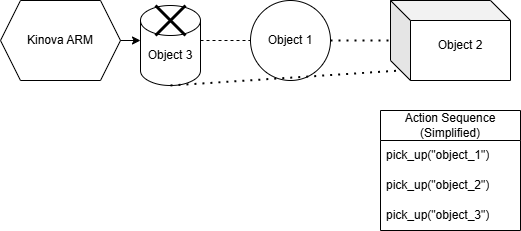

The diagram above was exported from draw.io. Its source (the exported page's mxGraphModel, read from the mxfile embedded in the PNG):
<mxGraphModel dx="1042" dy="613" grid="1" gridSize="10" guides="1" tooltips="1" connect="1" arrows="1" fold="1" page="1" pageScale="1" pageWidth="850" pageHeight="1100" math="0" shadow="0">
  <root>
    <mxCell id="0" />
    <mxCell id="1" parent="0" />
    <mxCell id="Pr-RA9mksd8PQ9mAT-sv-1" value="Object 1" style="ellipse;whiteSpace=wrap;html=1;aspect=fixed;" parent="1" vertex="1">
      <mxGeometry x="390" y="130" width="80" height="80" as="geometry" />
    </mxCell>
    <mxCell id="Pr-RA9mksd8PQ9mAT-sv-2" value="" style="shape=cube;whiteSpace=wrap;html=1;boundedLbl=1;backgroundOutline=1;darkOpacity=0.05;darkOpacity2=0.1;" parent="1" vertex="1">
      <mxGeometry x="530" y="130" width="120" height="80" as="geometry" />
    </mxCell>
    <mxCell id="Pr-RA9mksd8PQ9mAT-sv-3" value="Action Sequence (Simplified)" style="swimlane;fontStyle=0;childLayout=stackLayout;horizontal=1;startSize=30;horizontalStack=0;resizeParent=1;resizeParentMax=0;resizeLast=0;collapsible=1;marginBottom=0;whiteSpace=wrap;html=1;" parent="1" vertex="1">
      <mxGeometry x="520" y="240" width="140" height="120" as="geometry" />
    </mxCell>
    <mxCell id="Pr-RA9mksd8PQ9mAT-sv-4" value="pick_up(&quot;object_1&quot;)" style="text;strokeColor=none;fillColor=none;align=left;verticalAlign=middle;spacingLeft=4;spacingRight=4;overflow=hidden;points=[[0,0.5],[1,0.5]];portConstraint=eastwest;rotatable=0;whiteSpace=wrap;html=1;" parent="Pr-RA9mksd8PQ9mAT-sv-3" vertex="1">
      <mxGeometry y="30" width="140" height="30" as="geometry" />
    </mxCell>
    <mxCell id="Pr-RA9mksd8PQ9mAT-sv-5" value="pick_up(&quot;object_2&quot;)" style="text;strokeColor=none;fillColor=none;align=left;verticalAlign=middle;spacingLeft=4;spacingRight=4;overflow=hidden;points=[[0,0.5],[1,0.5]];portConstraint=eastwest;rotatable=0;whiteSpace=wrap;html=1;" parent="Pr-RA9mksd8PQ9mAT-sv-3" vertex="1">
      <mxGeometry y="60" width="140" height="30" as="geometry" />
    </mxCell>
    <mxCell id="Pr-RA9mksd8PQ9mAT-sv-6" value="pick_up(&quot;object_3&quot;)" style="text;strokeColor=none;fillColor=none;align=left;verticalAlign=middle;spacingLeft=4;spacingRight=4;overflow=hidden;points=[[0,0.5],[1,0.5]];portConstraint=eastwest;rotatable=0;whiteSpace=wrap;html=1;" parent="Pr-RA9mksd8PQ9mAT-sv-3" vertex="1">
      <mxGeometry y="90" width="140" height="30" as="geometry" />
    </mxCell>
    <mxCell id="Pr-RA9mksd8PQ9mAT-sv-7" value="" style="shape=cylinder3;whiteSpace=wrap;html=1;boundedLbl=1;backgroundOutline=1;size=15;" parent="1" vertex="1">
      <mxGeometry x="280" y="135" width="60" height="80" as="geometry" />
    </mxCell>
    <mxCell id="Pr-RA9mksd8PQ9mAT-sv-8" value="Object 1" style="text;html=1;align=center;verticalAlign=middle;whiteSpace=wrap;rounded=0;" parent="1" vertex="1">
      <mxGeometry x="150" y="155" width="60" height="30" as="geometry" />
    </mxCell>
    <mxCell id="Pr-RA9mksd8PQ9mAT-sv-9" value="Object 2" style="text;html=1;align=center;verticalAlign=middle;whiteSpace=wrap;rounded=0;" parent="1" vertex="1">
      <mxGeometry x="570" y="160" width="60" height="30" as="geometry" />
    </mxCell>
    <mxCell id="Pr-RA9mksd8PQ9mAT-sv-10" value="Object 3" style="text;html=1;align=center;verticalAlign=middle;whiteSpace=wrap;rounded=0;" parent="1" vertex="1">
      <mxGeometry x="280" y="170" width="60" height="30" as="geometry" />
    </mxCell>
    <mxCell id="Pr-RA9mksd8PQ9mAT-sv-11" value="Kinova ARM" style="shape=hexagon;perimeter=hexagonPerimeter2;whiteSpace=wrap;html=1;fixedSize=1;" parent="1" vertex="1">
      <mxGeometry x="140" y="130" width="120" height="80" as="geometry" />
    </mxCell>
    <mxCell id="5spPCaK9CM5yi9s-UMYl-3" value="" style="endArrow=classic;html=1;rounded=0;exitX=1;exitY=0.5;exitDx=0;exitDy=0;" parent="1" source="Pr-RA9mksd8PQ9mAT-sv-11" edge="1">
      <mxGeometry width="50" height="50" relative="1" as="geometry">
        <mxPoint x="260" y="170" as="sourcePoint" />
        <mxPoint x="280" y="170" as="targetPoint" />
      </mxGeometry>
    </mxCell>
    <mxCell id="5spPCaK9CM5yi9s-UMYl-4" value="" style="shape=umlDestroy;whiteSpace=wrap;html=1;strokeWidth=3;targetShapes=umlLifeline;" parent="1" vertex="1">
      <mxGeometry x="295" y="135" width="30" height="30" as="geometry" />
    </mxCell>
    <mxCell id="5spPCaK9CM5yi9s-UMYl-5" value="" style="endArrow=none;dashed=1;html=1;rounded=0;exitX=1;exitY=0;exitDx=0;exitDy=0;entryX=0;entryY=0.5;entryDx=0;entryDy=0;" parent="1" source="Pr-RA9mksd8PQ9mAT-sv-10" target="Pr-RA9mksd8PQ9mAT-sv-1" edge="1">
      <mxGeometry width="50" height="50" relative="1" as="geometry">
        <mxPoint x="400" y="340" as="sourcePoint" />
        <mxPoint x="450" y="290" as="targetPoint" />
      </mxGeometry>
    </mxCell>
    <mxCell id="5spPCaK9CM5yi9s-UMYl-6" value="" style="endArrow=none;dashed=1;html=1;dashPattern=1 3;strokeWidth=2;rounded=0;exitX=1;exitY=0.5;exitDx=0;exitDy=0;" parent="1" source="Pr-RA9mksd8PQ9mAT-sv-1" edge="1">
      <mxGeometry width="50" height="50" relative="1" as="geometry">
        <mxPoint x="400" y="340" as="sourcePoint" />
        <mxPoint x="528" y="170" as="targetPoint" />
      </mxGeometry>
    </mxCell>
    <mxCell id="5spPCaK9CM5yi9s-UMYl-7" value="" style="endArrow=none;dashed=1;html=1;dashPattern=1 3;strokeWidth=2;rounded=0;entryX=0;entryY=0;entryDx=10;entryDy=70;entryPerimeter=0;exitX=0.5;exitY=1;exitDx=0;exitDy=0;exitPerimeter=0;" parent="1" source="Pr-RA9mksd8PQ9mAT-sv-7" target="Pr-RA9mksd8PQ9mAT-sv-2" edge="1">
      <mxGeometry width="50" height="50" relative="1" as="geometry">
        <mxPoint x="400" y="340" as="sourcePoint" />
        <mxPoint x="450" y="290" as="targetPoint" />
      </mxGeometry>
    </mxCell>
  </root>
</mxGraphModel>